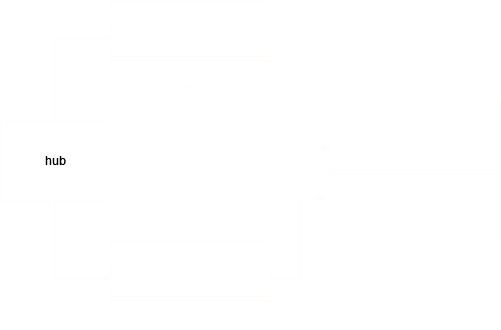

The diagram above was exported from draw.io. Its source (the exported page's mxGraphModel, read from the mxfile embedded in the PNG):
<mxGraphModel dx="1050" dy="558" grid="1" gridSize="10" guides="1" tooltips="1" connect="1" arrows="1" fold="1" page="1" pageScale="1" pageWidth="850" pageHeight="1100" math="0" shadow="0">
  <root>
    <mxCell id="0" />
    <mxCell id="1" parent="0" />
    <mxCell id="occsFNpdDpjZOdWGJ1Gl-5" value="ganhos" style="swimlane;fontStyle=1;align=center;verticalAlign=top;childLayout=stackLayout;horizontal=1;startSize=26;horizontalStack=0;resizeParent=1;resizeParentMax=0;resizeLast=0;collapsible=1;marginBottom=0;whiteSpace=wrap;html=1;strokeColor=#FFFDFC;fontColor=#ffffff;" vertex="1" parent="1">
      <mxGeometry x="120" y="240" width="160" height="86" as="geometry" />
    </mxCell>
    <mxCell id="occsFNpdDpjZOdWGJ1Gl-6" value="-ganho:string" style="text;align=left;verticalAlign=top;spacingLeft=4;spacingRight=4;overflow=hidden;rotatable=0;points=[[0,0.5],[1,0.5]];portConstraint=eastwest;whiteSpace=wrap;html=1;strokeColor=#FFFDFC;fontColor=#ffffff;" vertex="1" parent="occsFNpdDpjZOdWGJ1Gl-5">
      <mxGeometry y="26" width="160" height="26" as="geometry" />
    </mxCell>
    <mxCell id="occsFNpdDpjZOdWGJ1Gl-7" value="" style="line;strokeWidth=1;align=left;verticalAlign=middle;spacingTop=-1;spacingLeft=3;spacingRight=3;rotatable=0;labelPosition=right;points=[];portConstraint=eastwest;strokeColor=#FFFDFC;fontColor=#ffffff;" vertex="1" parent="occsFNpdDpjZOdWGJ1Gl-5">
      <mxGeometry y="52" width="160" height="8" as="geometry" />
    </mxCell>
    <mxCell id="occsFNpdDpjZOdWGJ1Gl-8" value="definirGanhos()" style="text;align=left;verticalAlign=top;spacingLeft=4;spacingRight=4;overflow=hidden;rotatable=0;points=[[0,0.5],[1,0.5]];portConstraint=eastwest;whiteSpace=wrap;html=1;strokeColor=#FFFDFC;fontColor=#ffffff;" vertex="1" parent="occsFNpdDpjZOdWGJ1Gl-5">
      <mxGeometry y="60" width="160" height="26" as="geometry" />
    </mxCell>
    <mxCell id="occsFNpdDpjZOdWGJ1Gl-22" style="edgeStyle=orthogonalEdgeStyle;rounded=0;orthogonalLoop=1;jettySize=auto;html=1;entryX=0;entryY=0.5;entryDx=0;entryDy=0;strokeColor=#FFFDFC;fontColor=#ffffff;" edge="1" parent="1" source="occsFNpdDpjZOdWGJ1Gl-9" target="occsFNpdDpjZOdWGJ1Gl-16">
      <mxGeometry relative="1" as="geometry" />
    </mxCell>
    <mxCell id="occsFNpdDpjZOdWGJ1Gl-9" value="gastos" style="swimlane;fontStyle=1;align=center;verticalAlign=top;childLayout=stackLayout;horizontal=1;startSize=26;horizontalStack=0;resizeParent=1;resizeParentMax=0;resizeLast=0;collapsible=1;marginBottom=0;whiteSpace=wrap;html=1;strokeColor=#FFFDFC;fontColor=#ffffff;" vertex="1" parent="1">
      <mxGeometry x="120" width="160" height="86" as="geometry" />
    </mxCell>
    <mxCell id="occsFNpdDpjZOdWGJ1Gl-10" value="-gastos:string" style="text;align=left;verticalAlign=top;spacingLeft=4;spacingRight=4;overflow=hidden;rotatable=0;points=[[0,0.5],[1,0.5]];portConstraint=eastwest;whiteSpace=wrap;html=1;strokeColor=#FFFDFC;fontColor=#ffffff;" vertex="1" parent="occsFNpdDpjZOdWGJ1Gl-9">
      <mxGeometry y="26" width="160" height="26" as="geometry" />
    </mxCell>
    <mxCell id="occsFNpdDpjZOdWGJ1Gl-11" value="" style="line;strokeWidth=1;align=left;verticalAlign=middle;spacingTop=-1;spacingLeft=3;spacingRight=3;rotatable=0;labelPosition=right;points=[];portConstraint=eastwest;strokeColor=#FFFDFC;fontColor=#ffffff;" vertex="1" parent="occsFNpdDpjZOdWGJ1Gl-9">
      <mxGeometry y="52" width="160" height="8" as="geometry" />
    </mxCell>
    <mxCell id="occsFNpdDpjZOdWGJ1Gl-12" value="definirGasto()" style="text;align=left;verticalAlign=top;spacingLeft=4;spacingRight=4;overflow=hidden;rotatable=0;points=[[0,0.5],[1,0.5]];portConstraint=eastwest;whiteSpace=wrap;html=1;strokeColor=#FFFDFC;fontColor=#ffffff;" vertex="1" parent="occsFNpdDpjZOdWGJ1Gl-9">
      <mxGeometry y="60" width="160" height="26" as="geometry" />
    </mxCell>
    <mxCell id="occsFNpdDpjZOdWGJ1Gl-19" style="edgeStyle=orthogonalEdgeStyle;rounded=0;orthogonalLoop=1;jettySize=auto;html=1;entryX=0;entryY=0.5;entryDx=0;entryDy=0;strokeColor=#FFFDFC;fontColor=#ffffff;" edge="1" parent="1" source="occsFNpdDpjZOdWGJ1Gl-14" target="occsFNpdDpjZOdWGJ1Gl-10">
      <mxGeometry relative="1" as="geometry" />
    </mxCell>
    <mxCell id="occsFNpdDpjZOdWGJ1Gl-20" style="edgeStyle=orthogonalEdgeStyle;rounded=0;orthogonalLoop=1;jettySize=auto;html=1;entryX=0;entryY=0.5;entryDx=0;entryDy=0;strokeColor=#FFFDFC;fontColor=#ffffff;" edge="1" parent="1" source="occsFNpdDpjZOdWGJ1Gl-14" target="occsFNpdDpjZOdWGJ1Gl-6">
      <mxGeometry relative="1" as="geometry" />
    </mxCell>
    <mxCell id="occsFNpdDpjZOdWGJ1Gl-14" value="&lt;div&gt;hub&lt;/div&gt;" style="html=1;whiteSpace=wrap;strokeColor=#FFFDFC;" vertex="1" parent="1">
      <mxGeometry x="10" y="120" width="110" height="80" as="geometry" />
    </mxCell>
    <mxCell id="occsFNpdDpjZOdWGJ1Gl-15" value="bancoDeDados" style="swimlane;fontStyle=1;align=center;verticalAlign=top;childLayout=stackLayout;horizontal=1;startSize=26;horizontalStack=0;resizeParent=1;resizeParentMax=0;resizeLast=0;collapsible=1;marginBottom=0;whiteSpace=wrap;html=1;strokeColor=#FFFDFC;fontColor=#ffffff;" vertex="1" parent="1">
      <mxGeometry x="340" y="100" width="170" height="138" as="geometry" />
    </mxCell>
    <mxCell id="occsFNpdDpjZOdWGJ1Gl-16" value="&lt;div&gt;-gastos:string&lt;/div&gt;&lt;div&gt;-ganhos:string&lt;br&gt;&lt;/div&gt;" style="text;align=left;verticalAlign=top;spacingLeft=4;spacingRight=4;overflow=hidden;rotatable=0;points=[[0,0.5],[1,0.5]];portConstraint=eastwest;whiteSpace=wrap;html=1;strokeColor=#FFFDFC;fontColor=#ffffff;" vertex="1" parent="occsFNpdDpjZOdWGJ1Gl-15">
      <mxGeometry y="26" width="170" height="44" as="geometry" />
    </mxCell>
    <mxCell id="occsFNpdDpjZOdWGJ1Gl-17" value="" style="line;strokeWidth=1;align=left;verticalAlign=middle;spacingTop=-1;spacingLeft=3;spacingRight=3;rotatable=0;labelPosition=right;points=[];portConstraint=eastwest;strokeColor=#FFFDFC;fontColor=#ffffff;" vertex="1" parent="occsFNpdDpjZOdWGJ1Gl-15">
      <mxGeometry y="70" width="170" height="8" as="geometry" />
    </mxCell>
    <mxCell id="occsFNpdDpjZOdWGJ1Gl-18" value="gravarNoBanco()" style="text;align=left;verticalAlign=top;spacingLeft=4;spacingRight=4;overflow=hidden;rotatable=0;points=[[0,0.5],[1,0.5]];portConstraint=eastwest;whiteSpace=wrap;html=1;strokeColor=#FFFDFC;fontColor=#ffffff;" vertex="1" parent="occsFNpdDpjZOdWGJ1Gl-15">
      <mxGeometry y="78" width="170" height="60" as="geometry" />
    </mxCell>
    <mxCell id="occsFNpdDpjZOdWGJ1Gl-21" style="edgeStyle=orthogonalEdgeStyle;rounded=0;orthogonalLoop=1;jettySize=auto;html=1;entryX=-0.029;entryY=0.333;entryDx=0;entryDy=0;entryPerimeter=0;strokeColor=#FFFDFC;fontColor=#ffffff;" edge="1" parent="1" source="occsFNpdDpjZOdWGJ1Gl-6" target="occsFNpdDpjZOdWGJ1Gl-18">
      <mxGeometry relative="1" as="geometry" />
    </mxCell>
  </root>
</mxGraphModel>